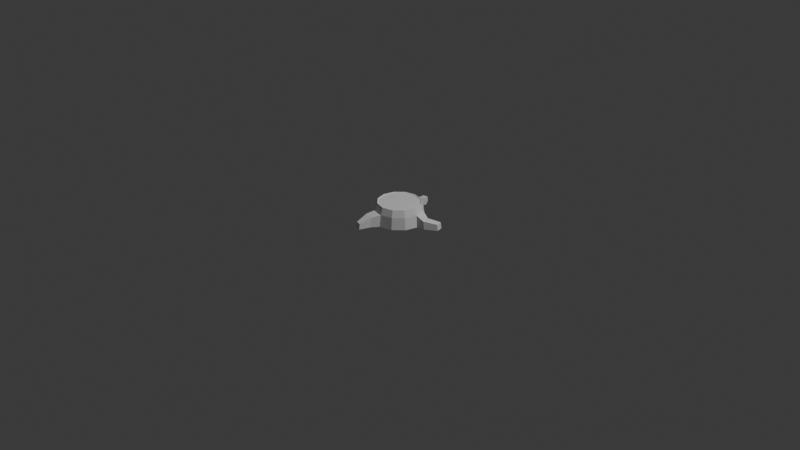 # Source: Tree_stump.blend  (saved by Blender 4.4.32; exported with 4.5.12 LTS)
import bpy
from mathutils import Matrix  # noqa: F401  (used for matrix-valued properties, if any)

bpy.ops.wm.read_factory_settings(use_empty=True)
scene = bpy.context.scene
scene.name = 'Scene'

# ---- collections
col_collection = bpy.data.collections.new('Collection'); scene.collection.children.link(col_collection)

# ---- world
world_world = bpy.data.worlds.new('World'); scene.world = world_world
world_world.use_nodes = True; world_world.node_tree.nodes.clear()
_N = world_world.node_tree.nodes; _L = world_world.node_tree.links
n0 = _N.new('ShaderNodeOutputWorld'); n0.name = 'World Output'; n0.location = (300, 300)
n1 = _N.new('ShaderNodeBackground'); n1.name = 'Background'; n1.location = (10, 300)
n1.inputs[0].default_value = (0.05088, 0.05088, 0.05088, 1.0)
_L.new(n1.outputs[0], n0.inputs[0])
n0.is_active_output = True
world_world.color = (0.05088, 0.05088, 0.05088)
world_world.use_sun_shadow = False
world_world.sun_shadow_jitter_overblur = 0.0

# ---- cameras
cam_camera = bpy.data.cameras.new('Camera')
cam_camera.clip_end = 100.0
cam_camera.ortho_scale = 7.314

# ---- lights
light_light = bpy.data.lights.new('Light', 'POINT')
light_light.transmission_factor = 0.0
light_light.use_soft_falloff = False
light_light.energy = 1000.0
light_light.shadow_soft_size = 0.1
light_light.shadow_maximum_resolution = 0.006
light_light.use_absolute_resolution = True

# ---- meshes
me_circle = bpy.data.meshes.new('Circle')
me_circle.from_pydata([(0.0, 0.2688, 0.0), (-0.1344, 0.2328, 0.0), (-0.2328, 0.1344, 0.0), (-0.2688, 0.0, 0.0), (-0.2328, -0.1344, 0.0), (-0.1344, -0.2328, 0.0), (0.0, -0.2688, 0.0), (0.1344, -0.2328, 0.0), (0.2328, -0.1344, 0.0), (0.2688, 0.0, 0.0), (0.2328, 0.1344, 0.0), (0.1344, 0.2328, 0.0), (-0.07321, 0.118, 0.0), (-0.1224, -0.0656, 0.0), (0.1224, 0.0656, 0.0), (0.07321, -0.118, 0.0), (-8.611e-11, 0.2515, 0.124), (-0.1257, 0.2178, 0.124), (-0.2178, 0.1257, 0.124), (-0.2515, -8.611e-11, 0.124), (-0.2178, -0.1257, 0.124), (-0.1257, -0.2178, 0.124), (-8.611e-11, -0.2515, 0.124), (0.1257, -0.2178, 0.124), (0.2178, -0.1257, 0.124), (0.2515, -8.611e-11, 0.124), (0.2178, 0.1257, 0.124), (0.1257, 0.2178, 0.124), (-0.177, 0.3281, 0.001617), (-0.06556, 0.358, 0.001617), (-0.1699, 0.3157, 0.1044), (-0.06556, 0.3436, 0.1044), (-0.1309, 0.419, -0.0002491), (-0.05505, 0.4393, -0.0002491), (-0.126, 0.4105, 0.06973), (-0.05505, 0.4295, 0.06973), (-0.1628, 0.5032, 0.0001516), (-0.1106, 0.5172, 0.0001516), (-0.1594, 0.4974, 0.04828), (-0.1106, 0.5104, 0.04828), (0.3234, 0.1019, 0.0003257), (0.3478, 0.01077, 0.0003257), (0.3132, 0.09602, 0.08438), (0.336, 0.01077, 0.08438), (0.4461, 0.1571, 0.001236), (0.4649, 0.087, 0.001236), (0.4383, 0.1526, 0.06592), (0.4559, 0.087, 0.06592), (-4.81e-10, 0.2261, 0.1985), (-5.007e-10, 0.2136, 0.1877), (-0.1068, 0.185, 0.1877), (-0.1131, 0.1958, 0.1985), (-0.185, 0.1068, 0.1877), (-0.1958, 0.1131, 0.1985), (-0.2136, -2.504e-10, 0.1877), (-0.2261, -2.119e-10, 0.1985), (-0.185, -0.1068, 0.1877), (-0.1958, -0.1131, 0.1985), (-0.1068, -0.185, 0.1877), (-0.1131, -0.1958, 0.1985), (-5.007e-10, -0.2136, 0.1877), (-4.81e-10, -0.2261, 0.1985), (0.1068, -0.185, 0.1877), (0.1131, -0.1958, 0.1985), (0.185, -0.1068, 0.1877), (0.1958, -0.1131, 0.1985), (0.2136, -2.504e-10, 0.1877), (0.2261, -2.119e-10, 0.1985), (0.185, 0.1068, 0.1877), (0.1958, 0.1131, 0.1985), (0.1068, 0.185, 0.1877), (0.1131, 0.1958, 0.1985), (-0.05286, -0.3472, 0.0006153), (-0.1636, -0.3176, 0.0006153), (-0.05286, -0.333, 0.1028), (-0.1565, -0.3052, 0.1028), (-0.09003, -0.461, 0.001709), (-0.1525, -0.4442, 0.001709), (-0.09003, -0.4529, 0.05936), (-0.1485, -0.4373, 0.05936)], [], [(2, 12, 0, 1), (12, 14, 11, 0), (14, 9, 10, 11), (3, 13, 12, 2), (13, 15, 14, 12), (15, 8, 9, 14), (4, 5, 13, 3), (5, 6, 15, 13), (6, 7, 8, 15), (0, 16, 31, 29), (8, 7, 23, 24), (5, 4, 20, 21), (0, 11, 27, 16), (2, 1, 17, 18), (9, 8, 24, 25), (21, 22, 74, 75), (3, 2, 18, 19), (26, 10, 40, 42), (7, 6, 22, 23), (4, 3, 19, 20), (11, 10, 26, 27), (20, 19, 55, 57), (27, 26, 69, 71), (24, 23, 63, 65), (21, 20, 57, 59), (18, 17, 51, 53), (25, 24, 65, 67), (22, 21, 59, 61), (17, 16, 48, 51), (19, 18, 53, 55), (26, 25, 67, 69), (23, 22, 61, 63), (16, 27, 71, 48), (28, 29, 33, 32), (16, 17, 30, 31), (1, 0, 29, 28), (17, 1, 28, 30), (33, 35, 39, 37), (29, 31, 35, 33), (31, 30, 34, 35), (30, 28, 32, 34), (36, 37, 39, 38), (35, 34, 38, 39), (34, 32, 36, 38), (32, 33, 37, 36), (42, 40, 44, 46), (25, 26, 42, 43), (9, 25, 43, 41), (10, 9, 41, 40), (44, 45, 47, 46), (43, 42, 46, 47), (41, 43, 47, 45), (40, 41, 45, 44), (51, 48, 49, 50), (53, 51, 50, 52), (55, 53, 52, 54), (57, 55, 54, 56), (59, 57, 56, 58), (61, 59, 58, 60), (63, 61, 60, 62), (65, 63, 62, 64), (67, 65, 64, 66), (69, 67, 66, 68), (71, 69, 68, 70), (48, 71, 70, 49), (50, 49, 70, 68, 66, 64, 62, 60, 58, 56, 54, 52), (73, 75, 79, 77), (5, 21, 75, 73), (6, 5, 73, 72), (22, 6, 72, 74), (76, 77, 79, 78), (72, 73, 77, 76), (74, 72, 76, 78), (75, 74, 78, 79)])
_uv = me_circle.uv_layers.new(name='UVMap')
_uv.uv.foreach_set('vector', [0.2232, 0.196, 0.2496, 0.3049, 0.1545, 0.3355, 0.1733, 0.2663, 0.2496, 0.3049, 0.2462, 0.4438, 0.1545, 0.4057, 0.1545, 0.3355, 0.2462, 0.4438, 0.2126, 0.545, 0.1695, 0.4767, 0.1545, 0.4057, 0.3157, 0.1181, 0.4183, 0.2616, 0.2496, 0.3049, 0.2232, 0.196, 0.4183, 0.2616, 0.4183, 0.487, 0.2462, 0.4438, 0.2496, 0.3049, 0.4183, 0.487, 0.3122, 0.6378, 0.2126, 0.545, 0.2462, 0.4438, 0.5864, 0.4562, 0.5751, 0.3695, 0.7, 0.4251, 0.619, 0.5715, 0.5751, 0.3695, 0.5823, 0.2841, 0.7043, 0.229, 0.7, 0.4251, 0.5823, 0.2841, 0.5973, 0.1939, 0.6371, 0.08261, 0.7043, 0.229, 0.9129, 0.389, 0.8986, 0.4893, 0.814, 0.451, 0.8259, 0.3679, 0.6371, 0.08261, 0.5973, 0.1939, 0.503, 0.1819, 0.5097, 0.06118, 0.5751, 0.3695, 0.5864, 0.4562, 0.4985, 0.4688, 0.4944, 0.3742, 0.1545, 0.3355, 0.1545, 0.4057, 0.07933, 0.4152, 0.07855, 0.3262, 0.2232, 0.196, 0.1733, 0.2663, 0.1011, 0.2387, 0.1409, 0.146, 0.2126, 0.545, 0.3122, 0.6378, 0.1852, 0.706, 0.1336, 0.5947, 0.7555, 0.5359, 0.7007, 0.446, 0.7787, 0.4268, 0.8239, 0.5008, 0.3157, 0.1181, 0.2232, 0.196, 0.1409, 0.146, 0.2022, 0.02975, 0.4744, 0.6077, 0.4744, 0.7089, 0.3969, 0.7156, 0.3969, 0.647, 0.5973, 0.1939, 0.5823, 0.2841, 0.4962, 0.2805, 0.503, 0.1819, 0.5864, 0.4562, 0.619, 0.5715, 0.4996, 0.5782, 0.4985, 0.4688, 0.1545, 0.4057, 0.1695, 0.4767, 0.09805, 0.5019, 0.07933, 0.4152, 0.4985, 0.4688, 0.4996, 0.5782, 0.4274, 0.5678, 0.4362, 0.4694, 0.07933, 0.4152, 0.09805, 0.5019, 0.03807, 0.5194, 0.01786, 0.4218, 0.5097, 0.06118, 0.503, 0.1819, 0.4363, 0.1792, 0.4293, 0.07074, 0.4944, 0.3742, 0.4985, 0.4688, 0.4362, 0.4694, 0.4344, 0.3755, 0.1409, 0.146, 0.1011, 0.2387, 0.03773, 0.2183, 0.07576, 0.1177, 0.1336, 0.5947, 0.1852, 0.706, 0.1033, 0.7283, 0.07036, 0.6173, 0.4962, 0.2805, 0.4944, 0.3742, 0.4344, 0.3755, 0.4342, 0.2792, 0.1011, 0.2387, 0.07855, 0.3262, 0.01652, 0.3197, 0.03773, 0.2183, 0.2022, 0.02975, 0.1409, 0.146, 0.07576, 0.1177, 0.1155, 0.003573, 0.09805, 0.5019, 0.1336, 0.5947, 0.07036, 0.6173, 0.03807, 0.5194, 0.503, 0.1819, 0.4962, 0.2805, 0.4342, 0.2792, 0.4363, 0.1792, 0.07855, 0.3262, 0.07933, 0.4152, 0.01786, 0.4218, 0.01652, 0.3197, 0.3537, 0.786, 0.2981, 0.861, 0.2338, 0.8448, 0.2717, 0.7937, 0.9117, 0.07207, 0.9129, 0.1773, 0.8259, 0.1923, 0.8249, 0.105, 0.8979, 0.2775, 0.9129, 0.389, 0.8259, 0.3679, 0.8135, 0.2753, 0.9129, 0.1773, 0.8979, 0.2775, 0.8135, 0.2753, 0.8259, 0.1923, 0.2223, 0.8732, 0.2143, 0.9298, 0.1418, 0.8931, 0.1473, 0.8542, 0.2981, 0.861, 0.2909, 0.9447, 0.2289, 0.9017, 0.2338, 0.8448, 0.2779, 0.6587, 0.3537, 0.702, 0.2717, 0.7366, 0.2201, 0.7071, 0.3537, 0.702, 0.3537, 0.786, 0.2717, 0.7937, 0.2717, 0.7366, 0.0009643, 0.161, 0.0009643, 0.1173, 0.04024, 0.1187, 0.04024, 0.1596, 0.2143, 0.6945, 0.2224, 0.7534, 0.1474, 0.7717, 0.1418, 0.7312, 0.2224, 0.7534, 0.2153, 0.8101, 0.1425, 0.8107, 0.1474, 0.7717, 0.2153, 0.8101, 0.2223, 0.8732, 0.1473, 0.8542, 0.1425, 0.8107, 0.00442, 0.9199, 0.01396, 0.8519, 0.1228, 0.8528, 0.1155, 0.9051, 0.3865, 0.5498, 0.4744, 0.6077, 0.3969, 0.647, 0.3373, 0.6078, 0.4185, 0.8066, 0.3924, 0.9044, 0.3413, 0.8482, 0.359, 0.7818, 0.4744, 0.7089, 0.4185, 0.8066, 0.359, 0.7818, 0.3969, 0.7156, 0.05507, 0.0005922, 0.05507, 0.05931, 0.002282, 0.05741, 0.002282, 0.002486, 0.002348, 0.9912, 0.00442, 0.9199, 0.1155, 0.9051, 0.1139, 0.96, 0.002349, 0.7765, 0.005942, 0.708, 0.1167, 0.742, 0.1139, 0.7948, 0.01396, 0.8519, 0.002349, 0.7765, 0.1139, 0.7948, 0.1228, 0.8528, 0.03773, 0.2183, 0.01652, 0.3197, 0.0007502, 0.3182, 0.02328, 0.2141, 0.07576, 0.1177, 0.03773, 0.2183, 0.02328, 0.2141, 0.06031, 0.1121, 0.1155, 0.003573, 0.07576, 0.1177, 0.06031, 0.1121, 0.09762, 0.001177, 0.4362, 0.4694, 0.4274, 0.5678, 0.4137, 0.5638, 0.4226, 0.4689, 0.4344, 0.3755, 0.4362, 0.4694, 0.4226, 0.4689, 0.4206, 0.3756, 0.4342, 0.2792, 0.4344, 0.3755, 0.4206, 0.3756, 0.4195, 0.279, 0.4363, 0.1792, 0.4342, 0.2792, 0.4195, 0.279, 0.4217, 0.1796, 0.4293, 0.07074, 0.4363, 0.1792, 0.4217, 0.1796, 0.4137, 0.07504, 0.07036, 0.6173, 0.1033, 0.7283, 0.08651, 0.7297, 0.05561, 0.6218, 0.03807, 0.5194, 0.07036, 0.6173, 0.05561, 0.6218, 0.02366, 0.5232, 0.01786, 0.4218, 0.03807, 0.5194, 0.02366, 0.5232, 0.002942, 0.4233, 0.01652, 0.3197, 0.01786, 0.4218, 0.002942, 0.4233, 0.0007502, 0.3182, 0.5452, 0.7589, 0.5452, 0.6695, 0.5899, 0.5921, 0.6674, 0.5473, 0.7568, 0.5473, 0.8343, 0.5921, 0.879, 0.6695, 0.879, 0.7589, 0.8343, 0.8364, 0.7568, 0.8811, 0.6674, 0.8811, 0.5899, 0.8364, 0.88, 0.6021, 0.8975, 0.5205, 0.9876, 0.5881, 0.9777, 0.6341, 0.7442, 0.238, 0.7555, 0.1374, 0.8239, 0.1724, 0.8146, 0.2554, 0.7097, 0.3451, 0.7442, 0.238, 0.8146, 0.2554, 0.7862, 0.3436, 0.7007, 0.446, 0.7097, 0.3451, 0.7862, 0.3436, 0.7787, 0.4268, 0.001661, 0.1144, 0.001661, 0.06204, 0.04872, 0.06373, 0.04872, 0.1127, 0.883, 0.6948, 0.88, 0.6021, 0.9777, 0.6341, 0.9795, 0.6864, 0.88, 0.7782, 0.883, 0.6948, 0.9795, 0.6864, 0.9777, 0.7334, 0.919, 0.8557, 0.88, 0.7782, 0.9777, 0.7334, 0.9997, 0.7772])
me_circle.update()

# ---- objects
ob_light = bpy.data.objects.new('Light', light_light)
ob_camera = bpy.data.objects.new('Camera', cam_camera)
ob_circle = bpy.data.objects.new('Circle', me_circle)

# ---- transforms, parenting, visibility, modifiers, constraints
ob_light.location = (4.076, 1.005, 5.904)
ob_light.rotation_euler = (0.6503, 0.05522, 1.866)
ob_light.lock_rotations_4d = False
ob_light.empty_display_type = 'ARROWS'
ob_light.color = (0.0, 0.0, 0.0, 0.0)
ob_light.lineart.crease_threshold = 0.0
ob_camera.location = (7.359, -6.926, 4.958)
ob_camera.rotation_euler = (1.109, 0.0, 0.8149)
ob_camera.lock_rotations_4d = False
ob_camera.empty_display_type = 'ARROWS'
ob_camera.color = (0.0, 0.0, 0.0, 0.0)
ob_camera.display_type = 'WIRE'
ob_camera.lineart.crease_threshold = 0.0
ob_circle.location = (0.0, 0.0, 0.0)

# ---- collection membership
col_collection.objects.link(ob_light)
col_collection.objects.link(ob_camera)
col_collection.objects.link(ob_circle)

# ---- scene / render settings (as saved in the file)
scene.camera = ob_camera
scene.frame_start = 1; scene.frame_end = 250; scene.frame_set(1)
scene.render.engine = 'BLENDER_EEVEE_NEXT'
bpy.context.view_layer.update()
